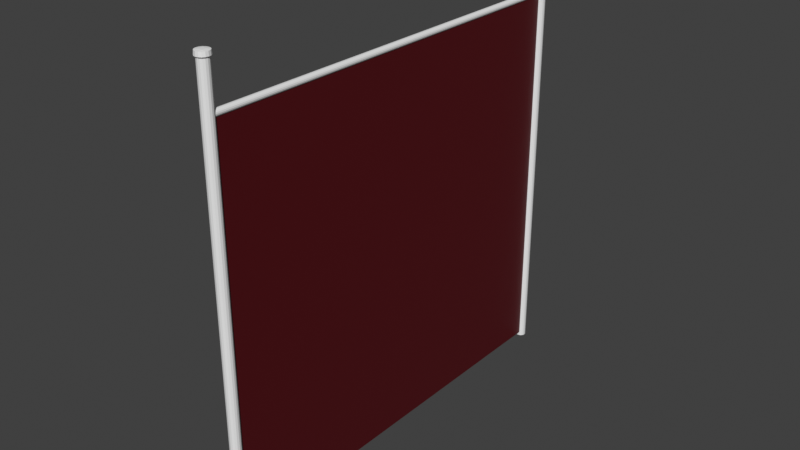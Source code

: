 # Source: FENCE.blend  (saved by Blender 3.6.11; exported with 4.5.12 LTS)
import bpy
from mathutils import Matrix  # noqa: F401  (used for matrix-valued properties, if any)

bpy.ops.wm.read_factory_settings(use_empty=True)
scene = bpy.context.scene
scene.name = 'Scene'

# ---- collections
col_collection = bpy.data.collections.new('Collection'); scene.collection.children.link(col_collection)

# ---- materials (node trees are filled in below, after node groups)
mat_chhani = bpy.data.materials.new('CHHANI')
mat_chhani.use_transparent_shadow = False
mat_metal = bpy.data.materials.new('metal')
mat_metal.use_transparent_shadow = False

# ---- material node trees
mat_chhani.use_nodes = True; mat_chhani.node_tree.nodes.clear()
_N = mat_chhani.node_tree.nodes; _L = mat_chhani.node_tree.links
n0 = _N.new('ShaderNodeBsdfPrincipled'); n0.name = 'Principled BSDF'; n0.location = (10, 300)
n0.inputs[0].default_value = (0.07957, 0.0, 0.002447, 1.0)
n0.inputs[27].default_value = (0.0, 0.0, 0.0, 1.0)
n1 = _N.new('ShaderNodeOutputMaterial'); n1.name = 'Material Output'; n1.location = (300, 300)
_L.new(n0.outputs[0], n1.inputs[0])
n1.is_active_output = True
mat_metal.use_nodes = True; mat_metal.node_tree.nodes.clear()
_N = mat_metal.node_tree.nodes; _L = mat_metal.node_tree.links
n0 = _N.new('ShaderNodeBsdfPrincipled'); n0.name = 'Principled BSDF'; n0.location = (10, 300)
n0.inputs[27].default_value = (0.0, 0.0, 0.0, 1.0)
n1 = _N.new('ShaderNodeOutputMaterial'); n1.name = 'Material Output'; n1.location = (300, 300)
_L.new(n0.outputs[0], n1.inputs[0])
n1.is_active_output = True

# ---- world
world_world = bpy.data.worlds.new('World'); scene.world = world_world
world_world.use_nodes = True; world_world.node_tree.nodes.clear()
_N = world_world.node_tree.nodes; _L = world_world.node_tree.links
n0 = _N.new('ShaderNodeOutputWorld'); n0.name = 'World Output'; n0.location = (300, 300)
n1 = _N.new('ShaderNodeBackground'); n1.name = 'Background'; n1.location = (10, 300)
n1.inputs[0].default_value = (0.05088, 0.05088, 0.05088, 1.0)
_L.new(n1.outputs[0], n0.inputs[0])
n0.is_active_output = True
world_world.color = (0.05088, 0.05088, 0.05088)
world_world.use_sun_shadow = False
world_world.sun_shadow_jitter_overblur = 0.0

# ---- meshes
me_plane = bpy.data.meshes.new('Plane')
me_plane.from_pydata([(-0.2314, -0.2314, 0.0), (0.2314, -0.2314, 0.0), (-0.2314, 0.2314, 0.0), (0.2314, 0.2314, 0.0), (-0.3273, 1.43e-08, 0.0), (-1.43e-08, -0.3273, 0.0), (0.3273, -1.43e-08, 0.0), (1.43e-08, 0.3273, 0.0), (0.0, 0.0, 0.0), (-0.3023, -0.1252, 0.0), (0.1252, -0.3023, 0.0), (0.3023, 0.1252, 0.0), (-0.1252, 0.3023, 0.0), (-0.3023, 0.1252, 0.0), (-0.1252, -0.3023, 0.0), (0.3023, -0.1252, 0.0), (0.1252, 0.3023, 0.0), (0.0, 0.1407, 0.0), (0.0, -0.1407, 0.0), (-0.1407, 0.0, 0.0), (0.1407, 0.0, 0.0), (0.1407, -0.1407, 0.0), (-0.1407, -0.1407, 0.0), (-0.1407, 0.1407, 0.0), (0.1407, 0.1407, 0.0), (-0.2314, -0.2314, 26.71), (0.2314, -0.2314, 26.71), (-0.2314, 0.2314, 26.71), (0.2314, 0.2314, 26.71), (-0.3273, 1.43e-08, 26.71), (-1.43e-08, -0.3273, 26.71), (0.3273, -1.43e-08, 26.71), (1.43e-08, 0.3273, 26.71), (-0.3023, -0.1252, 26.71), (0.1252, -0.3023, 26.71), (0.3023, 0.1252, 26.71), (-0.1252, 0.3023, 26.71), (-0.3023, 0.1252, 26.71), (-0.1252, -0.3023, 26.71), (0.3023, -0.1252, 26.71), (0.1252, 0.3023, 26.71), (-0.3844, -0.1592, 26.8), (-0.2942, -0.2942, 26.8), (0.1592, -0.3844, 26.8), (0.2942, -0.2942, 26.8), (0.3844, 0.1592, 26.8), (0.2942, 0.2942, 26.8), (-0.1592, 0.3844, 26.8), (-0.2942, 0.2942, 26.8), (-0.3844, 0.1592, 26.8), (-0.416, 1.43e-08, 26.8), (-0.1592, -0.3844, 26.8), (-1.43e-08, -0.416, 26.8), (0.3844, -0.1592, 26.8), (0.416, -1.43e-08, 26.8), (0.1592, 0.3844, 26.8), (1.43e-08, 0.416, 26.8), (1.43e-08, 0.3935, 27.04), (0.3935, -1.43e-08, 27.04), (0.1506, -0.3636, 27.04), (-1.43e-08, -0.3935, 27.04), (-0.3636, -0.1506, 27.04), (0.1506, 0.3636, 27.04), (-0.3636, 0.1506, 27.04), (-0.3935, 1.43e-08, 27.04), (0.2782, -0.2782, 27.04), (0.3636, -0.1506, 27.04), (-0.1506, 0.3636, 27.04), (-0.2782, 0.2782, 27.04), (-0.2782, -0.2782, 27.04), (-0.1506, -0.3636, 27.04), (0.3636, 0.1506, 27.04), (0.2782, 0.2782, 27.04), (0.0, 0.1407, 27.07), (0.0, -0.1407, 27.07), (0.0, 0.0, 27.07), (-0.1407, 0.0, 27.07), (0.1407, 0.0, 27.07), (0.1407, -0.1407, 27.07), (-0.1407, -0.1407, 27.07), (-0.1407, 0.1407, 27.07), (0.1407, 0.1407, 27.07)], [], [(24, 16, 3, 11), (23, 12, 7, 17), (22, 19, 8, 18), (21, 20, 6, 15), (18, 8, 20, 21), (5, 18, 21, 10), (10, 21, 15, 1), (9, 4, 19, 22), (0, 9, 22, 14), (14, 22, 18, 5), (13, 2, 12, 23), (4, 13, 23, 19), (19, 23, 17, 8), (17, 7, 16, 24), (8, 17, 24, 20), (20, 24, 11, 6), (9, 0, 25, 33), (7, 12, 36, 32), (10, 1, 26, 34), (2, 13, 37, 27), (11, 3, 28, 35), (0, 14, 38, 25), (12, 2, 27, 36), (1, 15, 39, 26), (13, 4, 29, 37), (3, 16, 40, 28), (4, 9, 33, 29), (14, 5, 30, 38), (5, 10, 34, 30), (15, 6, 31, 39), (6, 11, 35, 31), (16, 7, 32, 40), (38, 30, 52, 51), (27, 37, 49, 48), (37, 29, 50, 49), (32, 36, 47, 56), (36, 27, 48, 47), (31, 35, 45, 54), (35, 28, 46, 45), (30, 34, 43, 52), (34, 26, 44, 43), (29, 33, 41, 50), (28, 40, 55, 46), (33, 25, 42, 41), (40, 32, 56, 55), (26, 39, 53, 44), (39, 31, 54, 53), (25, 38, 51, 42), (48, 49, 63, 68), (43, 44, 65, 59), (56, 47, 67, 57), (41, 42, 69, 61), (55, 56, 57, 62), (54, 45, 71, 58), (53, 54, 58, 66), (52, 43, 59, 60), (51, 52, 60, 70), (50, 41, 61, 64), (46, 55, 62, 72), (49, 50, 64, 63), (44, 53, 66, 65), (47, 48, 68, 67), (42, 51, 70, 69), (45, 46, 72, 71), (81, 71, 72, 62), (80, 73, 57, 67), (79, 74, 75, 76), (78, 66, 58, 77), (74, 78, 77, 75), (60, 59, 78, 74), (59, 65, 66, 78), (61, 79, 76, 64), (69, 70, 79, 61), (70, 60, 74, 79), (63, 80, 67, 68), (64, 76, 80, 63), (76, 75, 73, 80), (73, 81, 62, 57), (75, 77, 81, 73), (77, 58, 71, 81)])
_uv = me_plane.uv_layers.new(name='UVMap')
_uv.uv.foreach_set('vector', [0.75, 0.75, 0.75, 1.0, 1.0, 1.0, 1.0, 0.75, 0.25, 0.75, 0.25, 1.0, 0.5, 1.0, 0.5, 0.75, 0.25, 0.25, 0.25, 0.5, 0.5, 0.5, 0.5, 0.25, 0.75, 0.25, 0.75, 0.5, 1.0, 0.5, 1.0, 0.25, 0.5, 0.25, 0.5, 0.5, 0.75, 0.5, 0.75, 0.25, 0.5, 0.0, 0.5, 0.25, 0.75, 0.25, 0.75, 0.0, 0.75, 0.0, 0.75, 0.25, 1.0, 0.25, 1.0, 0.0, 0.0, 0.25, 0.0, 0.5, 0.25, 0.5, 0.25, 0.25, 0.0, 0.0, 0.0, 0.25, 0.25, 0.25, 0.25, 0.0, 0.25, 0.0, 0.25, 0.25, 0.5, 0.25, 0.5, 0.0, 0.0, 0.75, 0.0, 1.0, 0.25, 1.0, 0.25, 0.75, 0.0, 0.5, 0.0, 0.75, 0.25, 0.75, 0.25, 0.5, 0.25, 0.5, 0.25, 0.75, 0.5, 0.75, 0.5, 0.5, 0.5, 0.75, 0.5, 1.0, 0.75, 1.0, 0.75, 0.75, 0.5, 0.5, 0.5, 0.75, 0.75, 0.75, 0.75, 0.5, 0.75, 0.5, 0.75, 0.75, 1.0, 0.75, 1.0, 0.5, 0.0, 0.25, 0.0, 0.0, 0.0, 0.0, 0.0, 0.25, 0.5, 1.0, 0.25, 1.0, 0.25, 1.0, 0.5, 1.0, 0.75, 0.0, 1.0, 0.0, 1.0, 0.0, 0.75, 0.0, 0.0, 1.0, 0.0, 0.75, 0.0, 0.75, 0.0, 1.0, 1.0, 0.75, 1.0, 1.0, 1.0, 1.0, 1.0, 0.75, 0.0, 0.0, 0.25, 0.0, 0.25, 0.0, 0.0, 0.0, 0.25, 1.0, 0.0, 1.0, 0.0, 1.0, 0.25, 1.0, 1.0, 0.0, 1.0, 0.25, 1.0, 0.25, 1.0, 0.0, 0.0, 0.75, 0.0, 0.5, 0.0, 0.5, 0.0, 0.75, 1.0, 1.0, 0.75, 1.0, 0.75, 1.0, 1.0, 1.0, 0.0, 0.5, 0.0, 0.25, 0.0, 0.25, 0.0, 0.5, 0.25, 0.0, 0.5, 0.0, 0.5, 0.0, 0.25, 0.0, 0.5, 0.0, 0.75, 0.0, 0.75, 0.0, 0.5, 0.0, 1.0, 0.25, 1.0, 0.5, 1.0, 0.5, 1.0, 0.25, 1.0, 0.5, 1.0, 0.75, 1.0, 0.75, 1.0, 0.5, 0.75, 1.0, 0.5, 1.0, 0.5, 1.0, 0.75, 1.0, 0.25, 0.0, 0.5, 0.0, 0.5, 0.0, 0.25, 0.0, 0.0, 1.0, 0.0, 0.75, 0.0, 0.75, 0.0, 1.0, 0.0, 0.75, 0.0, 0.5, 0.0, 0.5, 0.0, 0.75, 0.5, 1.0, 0.25, 1.0, 0.25, 1.0, 0.5, 1.0, 0.25, 1.0, 0.0, 1.0, 0.0, 1.0, 0.25, 1.0, 1.0, 0.5, 1.0, 0.75, 1.0, 0.75, 1.0, 0.5, 1.0, 0.75, 1.0, 1.0, 1.0, 1.0, 1.0, 0.75, 0.5, 0.0, 0.75, 0.0, 0.75, 0.0, 0.5, 0.0, 0.75, 0.0, 1.0, 0.0, 1.0, 0.0, 0.75, 0.0, 0.0, 0.5, 0.0, 0.25, 0.0, 0.25, 0.0, 0.5, 1.0, 1.0, 0.75, 1.0, 0.75, 1.0, 1.0, 1.0, 0.0, 0.25, 0.0, 0.0, 0.0, 0.0, 0.0, 0.25, 0.75, 1.0, 0.5, 1.0, 0.5, 1.0, 0.75, 1.0, 1.0, 0.0, 1.0, 0.25, 1.0, 0.25, 1.0, 0.0, 1.0, 0.25, 1.0, 0.5, 1.0, 0.5, 1.0, 0.25, 0.0, 0.0, 0.25, 0.0, 0.25, 0.0, 0.0, 0.0, 0.0, 1.0, 0.0, 0.75, 0.0, 0.75, 0.0, 1.0, 0.75, 0.0, 1.0, 0.0, 1.0, 0.0, 0.75, 0.0, 0.5, 1.0, 0.25, 1.0, 0.25, 1.0, 0.5, 1.0, 0.0, 0.25, 0.0, 0.0, 0.0, 0.0, 0.0, 0.25, 0.75, 1.0, 0.5, 1.0, 0.5, 1.0, 0.75, 1.0, 1.0, 0.5, 1.0, 0.75, 1.0, 0.75, 1.0, 0.5, 1.0, 0.25, 1.0, 0.5, 1.0, 0.5, 1.0, 0.25, 0.5, 0.0, 0.75, 0.0, 0.75, 0.0, 0.5, 0.0, 0.25, 0.0, 0.5, 0.0, 0.5, 0.0, 0.25, 0.0, 0.0, 0.5, 0.0, 0.25, 0.0, 0.25, 0.0, 0.5, 1.0, 1.0, 0.75, 1.0, 0.75, 1.0, 1.0, 1.0, 0.0, 0.75, 0.0, 0.5, 0.0, 0.5, 0.0, 0.75, 1.0, 0.0, 1.0, 0.25, 1.0, 0.25, 1.0, 0.0, 0.25, 1.0, 0.0, 1.0, 0.0, 1.0, 0.25, 1.0, 0.0, 0.0, 0.25, 0.0, 0.25, 0.0, 0.0, 0.0, 1.0, 0.75, 1.0, 1.0, 1.0, 1.0, 1.0, 0.75, 0.75, 0.75, 1.0, 0.75, 1.0, 1.0, 0.75, 1.0, 0.25, 0.75, 0.5, 0.75, 0.5, 1.0, 0.25, 1.0, 0.25, 0.25, 0.5, 0.25, 0.5, 0.5, 0.25, 0.5, 0.75, 0.25, 1.0, 0.25, 1.0, 0.5, 0.75, 0.5, 0.5, 0.25, 0.75, 0.25, 0.75, 0.5, 0.5, 0.5, 0.5, 0.0, 0.75, 0.0, 0.75, 0.25, 0.5, 0.25, 0.75, 0.0, 1.0, 0.0, 1.0, 0.25, 0.75, 0.25, 0.0, 0.25, 0.25, 0.25, 0.25, 0.5, 0.0, 0.5, 0.0, 0.0, 0.25, 0.0, 0.25, 0.25, 0.0, 0.25, 0.25, 0.0, 0.5, 0.0, 0.5, 0.25, 0.25, 0.25, 0.0, 0.75, 0.25, 0.75, 0.25, 1.0, 0.0, 1.0, 0.0, 0.5, 0.25, 0.5, 0.25, 0.75, 0.0, 0.75, 0.25, 0.5, 0.5, 0.5, 0.5, 0.75, 0.25, 0.75, 0.5, 0.75, 0.75, 0.75, 0.75, 1.0, 0.5, 1.0, 0.5, 0.5, 0.75, 0.5, 0.75, 0.75, 0.5, 0.75, 0.75, 0.5, 1.0, 0.5, 1.0, 0.75, 0.75, 0.75])
me_plane.update()
me_plane_001 = bpy.data.meshes.new('Plane.001')
me_plane_001.from_pydata([(-1.0, -1.0, 0.0), (1.0, -1.0, 0.0), (-1.0, 1.0, 0.0), (1.0, 1.0, 0.0), (-1.0, 1.0, 0.09975), (-1.0, -1.0, 0.09975), (1.0, -1.0, 0.09975), (1.0, 1.0, 0.09975)], [], [(0, 2, 3, 1), (5, 6, 7, 4), (3, 2, 4, 7), (0, 1, 6, 5), (1, 3, 7, 6), (2, 0, 5, 4)])
_uv = me_plane_001.uv_layers.new(name='UVMap')
_uv.uv.foreach_set('vector', [0.0, 0.0, 0.0, 1.0, 1.0, 1.0, 1.0, 0.0, 0.0, 0.0, 1.0, 0.0, 1.0, 1.0, 0.0, 1.0, 1.0, 1.0, 0.0, 1.0, 0.0, 1.0, 1.0, 1.0, 0.0, 0.0, 1.0, 0.0, 1.0, 0.0, 0.0, 0.0, 1.0, 0.0, 1.0, 1.0, 1.0, 1.0, 1.0, 0.0, 0.0, 1.0, 0.0, 0.0, 0.0, 0.0, 0.0, 1.0])
me_plane_001.materials.append(mat_chhani)
me_plane_001.update()
me_plane_002 = bpy.data.meshes.new('Plane.002')
me_plane_002.from_pydata([(-0.2314, -0.2314, 0.0), (0.2314, -0.2314, 0.0), (-0.2314, 0.2314, 0.0), (0.2314, 0.2314, 0.0), (-0.3273, 1.43e-08, 0.0), (-1.43e-08, -0.3273, 0.0), (0.3273, -1.43e-08, 0.0), (1.43e-08, 0.3273, 0.0), (0.0, 0.0, 0.0), (-0.3023, -0.1252, 0.0), (0.1252, -0.3023, 0.0), (0.3023, 0.1252, 0.0), (-0.1252, 0.3023, 0.0), (-0.3023, 0.1252, 0.0), (-0.1252, -0.3023, 0.0), (0.3023, -0.1252, 0.0), (0.1252, 0.3023, 0.0), (0.0, 0.1407, 0.0), (0.0, -0.1407, 0.0), (-0.1407, 0.0, 0.0), (0.1407, 0.0, 0.0), (0.1407, -0.1407, 0.0), (-0.1407, -0.1407, 0.0), (-0.1407, 0.1407, 0.0), (0.1407, 0.1407, 0.0), (-0.2314, -0.2314, 26.71), (0.2314, -0.2314, 26.71), (-0.2314, 0.2314, 26.71), (0.2314, 0.2314, 26.71), (-0.3273, 1.43e-08, 26.71), (-1.43e-08, -0.3273, 26.71), (0.3273, -1.43e-08, 26.71), (1.43e-08, 0.3273, 26.71), (-0.3023, -0.1252, 26.71), (0.1252, -0.3023, 26.71), (0.3023, 0.1252, 26.71), (-0.1252, 0.3023, 26.71), (-0.3023, 0.1252, 26.71), (-0.1252, -0.3023, 26.71), (0.3023, -0.1252, 26.71), (0.1252, 0.3023, 26.71)], [], [(24, 16, 3, 11), (23, 12, 7, 17), (22, 19, 8, 18), (21, 20, 6, 15), (18, 8, 20, 21), (5, 18, 21, 10), (10, 21, 15, 1), (9, 4, 19, 22), (0, 9, 22, 14), (14, 22, 18, 5), (13, 2, 12, 23), (4, 13, 23, 19), (19, 23, 17, 8), (17, 7, 16, 24), (8, 17, 24, 20), (20, 24, 11, 6), (9, 0, 25, 33), (7, 12, 36, 32), (10, 1, 26, 34), (2, 13, 37, 27), (11, 3, 28, 35), (0, 14, 38, 25), (12, 2, 27, 36), (1, 15, 39, 26), (13, 4, 29, 37), (3, 16, 40, 28), (4, 9, 33, 29), (14, 5, 30, 38), (5, 10, 34, 30), (15, 6, 31, 39), (6, 11, 35, 31), (16, 7, 32, 40)])
_uv = me_plane_002.uv_layers.new(name='UVMap')
_uv.uv.foreach_set('vector', [0.75, 0.75, 0.75, 1.0, 1.0, 1.0, 1.0, 0.75, 0.25, 0.75, 0.25, 1.0, 0.5, 1.0, 0.5, 0.75, 0.25, 0.25, 0.25, 0.5, 0.5, 0.5, 0.5, 0.25, 0.75, 0.25, 0.75, 0.5, 1.0, 0.5, 1.0, 0.25, 0.5, 0.25, 0.5, 0.5, 0.75, 0.5, 0.75, 0.25, 0.5, 0.0, 0.5, 0.25, 0.75, 0.25, 0.75, 0.0, 0.75, 0.0, 0.75, 0.25, 1.0, 0.25, 1.0, 0.0, 0.0, 0.25, 0.0, 0.5, 0.25, 0.5, 0.25, 0.25, 0.0, 0.0, 0.0, 0.25, 0.25, 0.25, 0.25, 0.0, 0.25, 0.0, 0.25, 0.25, 0.5, 0.25, 0.5, 0.0, 0.0, 0.75, 0.0, 1.0, 0.25, 1.0, 0.25, 0.75, 0.0, 0.5, 0.0, 0.75, 0.25, 0.75, 0.25, 0.5, 0.25, 0.5, 0.25, 0.75, 0.5, 0.75, 0.5, 0.5, 0.5, 0.75, 0.5, 1.0, 0.75, 1.0, 0.75, 0.75, 0.5, 0.5, 0.5, 0.75, 0.75, 0.75, 0.75, 0.5, 0.75, 0.5, 0.75, 0.75, 1.0, 0.75, 1.0, 0.5, 0.0, 0.25, 0.0, 0.0, 0.0, 0.0, 0.0, 0.25, 0.5, 1.0, 0.25, 1.0, 0.25, 1.0, 0.5, 1.0, 0.75, 0.0, 1.0, 0.0, 1.0, 0.0, 0.75, 0.0, 0.0, 1.0, 0.0, 0.75, 0.0, 0.75, 0.0, 1.0, 1.0, 0.75, 1.0, 1.0, 1.0, 1.0, 1.0, 0.75, 0.0, 0.0, 0.25, 0.0, 0.25, 0.0, 0.0, 0.0, 0.25, 1.0, 0.0, 1.0, 0.0, 1.0, 0.25, 1.0, 1.0, 0.0, 1.0, 0.25, 1.0, 0.25, 1.0, 0.0, 0.0, 0.75, 0.0, 0.5, 0.0, 0.5, 0.0, 0.75, 1.0, 1.0, 0.75, 1.0, 0.75, 1.0, 1.0, 1.0, 0.0, 0.5, 0.0, 0.25, 0.0, 0.25, 0.0, 0.5, 0.25, 0.0, 0.5, 0.0, 0.5, 0.0, 0.25, 0.0, 0.5, 0.0, 0.75, 0.0, 0.75, 0.0, 0.5, 0.0, 1.0, 0.25, 1.0, 0.5, 1.0, 0.5, 1.0, 0.25, 1.0, 0.5, 1.0, 0.75, 1.0, 0.75, 1.0, 0.5, 0.75, 1.0, 0.5, 1.0, 0.5, 1.0, 0.75, 1.0])
me_plane_002.materials.append(mat_metal)
me_plane_002.update()
me_plane_003 = bpy.data.meshes.new('Plane.003')
me_plane_003.from_pydata([(-0.2314, -0.2314, 0.0), (0.2314, -0.2314, 0.0), (-0.2314, 0.2314, 0.0), (0.2314, 0.2314, 0.0), (-0.3273, 1.43e-08, 0.0), (-1.43e-08, -0.3273, 0.0), (0.3273, -1.43e-08, 0.0), (1.43e-08, 0.3273, 0.0), (0.0, 0.0, 0.0), (-0.3023, -0.1252, 0.0), (0.1252, -0.3023, 0.0), (0.3023, 0.1252, 0.0), (-0.1252, 0.3023, 0.0), (-0.3023, 0.1252, 0.0), (-0.1252, -0.3023, 0.0), (0.3023, -0.1252, 0.0), (0.1252, 0.3023, 0.0), (0.0, 0.1407, 0.0), (0.0, -0.1407, 0.0), (-0.1407, 0.0, 0.0), (0.1407, 0.0, 0.0), (0.1407, -0.1407, 0.0), (-0.1407, -0.1407, 0.0), (-0.1407, 0.1407, 0.0), (0.1407, 0.1407, 0.0), (-0.2314, -0.2314, 26.71), (0.2314, -0.2314, 26.71), (-0.2314, 0.2314, 26.71), (0.2314, 0.2314, 26.71), (-0.3273, 1.43e-08, 26.71), (-1.43e-08, -0.3273, 26.71), (0.3273, -1.43e-08, 26.71), (1.43e-08, 0.3273, 26.71), (-0.3023, -0.1252, 26.71), (0.1252, -0.3023, 26.71), (0.3023, 0.1252, 26.71), (-0.1252, 0.3023, 26.71), (-0.3023, 0.1252, 26.71), (-0.1252, -0.3023, 26.71), (0.3023, -0.1252, 26.71), (0.1252, 0.3023, 26.71), (-0.3844, -0.1592, 26.8), (-0.2942, -0.2942, 26.8), (0.1592, -0.3844, 26.8), (0.2942, -0.2942, 26.8), (0.3844, 0.1592, 26.8), (0.2942, 0.2942, 26.8), (-0.1592, 0.3844, 26.8), (-0.2942, 0.2942, 26.8), (-0.3844, 0.1592, 26.8), (-0.416, 1.43e-08, 26.8), (-0.1592, -0.3844, 26.8), (-1.43e-08, -0.416, 26.8), (0.3844, -0.1592, 26.8), (0.416, -1.43e-08, 26.8), (0.1592, 0.3844, 26.8), (1.43e-08, 0.416, 26.8), (1.43e-08, 0.3935, 27.04), (0.3935, -1.43e-08, 27.04), (0.1506, -0.3636, 27.04), (-1.43e-08, -0.3935, 27.04), (-0.3636, -0.1506, 27.04), (0.1506, 0.3636, 27.04), (-0.3636, 0.1506, 27.04), (-0.3935, 1.43e-08, 27.04), (0.2782, -0.2782, 27.04), (0.3636, -0.1506, 27.04), (-0.1506, 0.3636, 27.04), (-0.2782, 0.2782, 27.04), (-0.2782, -0.2782, 27.04), (-0.1506, -0.3636, 27.04), (0.3636, 0.1506, 27.04), (0.2782, 0.2782, 27.04), (0.0, 0.1407, 27.07), (0.0, -0.1407, 27.07), (0.0, 0.0, 27.07), (-0.1407, 0.0, 27.07), (0.1407, 0.0, 27.07), (0.1407, -0.1407, 27.07), (-0.1407, -0.1407, 27.07), (-0.1407, 0.1407, 27.07), (0.1407, 0.1407, 27.07)], [], [(24, 16, 3, 11), (23, 12, 7, 17), (22, 19, 8, 18), (21, 20, 6, 15), (18, 8, 20, 21), (5, 18, 21, 10), (10, 21, 15, 1), (9, 4, 19, 22), (0, 9, 22, 14), (14, 22, 18, 5), (13, 2, 12, 23), (4, 13, 23, 19), (19, 23, 17, 8), (17, 7, 16, 24), (8, 17, 24, 20), (20, 24, 11, 6), (9, 0, 25, 33), (7, 12, 36, 32), (10, 1, 26, 34), (2, 13, 37, 27), (11, 3, 28, 35), (0, 14, 38, 25), (12, 2, 27, 36), (1, 15, 39, 26), (13, 4, 29, 37), (3, 16, 40, 28), (4, 9, 33, 29), (14, 5, 30, 38), (5, 10, 34, 30), (15, 6, 31, 39), (6, 11, 35, 31), (16, 7, 32, 40), (38, 30, 52, 51), (27, 37, 49, 48), (37, 29, 50, 49), (32, 36, 47, 56), (36, 27, 48, 47), (31, 35, 45, 54), (35, 28, 46, 45), (30, 34, 43, 52), (34, 26, 44, 43), (29, 33, 41, 50), (28, 40, 55, 46), (33, 25, 42, 41), (40, 32, 56, 55), (26, 39, 53, 44), (39, 31, 54, 53), (25, 38, 51, 42), (48, 49, 63, 68), (43, 44, 65, 59), (56, 47, 67, 57), (41, 42, 69, 61), (55, 56, 57, 62), (54, 45, 71, 58), (53, 54, 58, 66), (52, 43, 59, 60), (51, 52, 60, 70), (50, 41, 61, 64), (46, 55, 62, 72), (49, 50, 64, 63), (44, 53, 66, 65), (47, 48, 68, 67), (42, 51, 70, 69), (45, 46, 72, 71), (81, 71, 72, 62), (80, 73, 57, 67), (79, 74, 75, 76), (78, 66, 58, 77), (74, 78, 77, 75), (60, 59, 78, 74), (59, 65, 66, 78), (61, 79, 76, 64), (69, 70, 79, 61), (70, 60, 74, 79), (63, 80, 67, 68), (64, 76, 80, 63), (76, 75, 73, 80), (73, 81, 62, 57), (75, 77, 81, 73), (77, 58, 71, 81)])
_uv = me_plane_003.uv_layers.new(name='UVMap')
_uv.uv.foreach_set('vector', [0.75, 0.75, 0.75, 1.0, 1.0, 1.0, 1.0, 0.75, 0.25, 0.75, 0.25, 1.0, 0.5, 1.0, 0.5, 0.75, 0.25, 0.25, 0.25, 0.5, 0.5, 0.5, 0.5, 0.25, 0.75, 0.25, 0.75, 0.5, 1.0, 0.5, 1.0, 0.25, 0.5, 0.25, 0.5, 0.5, 0.75, 0.5, 0.75, 0.25, 0.5, 0.0, 0.5, 0.25, 0.75, 0.25, 0.75, 0.0, 0.75, 0.0, 0.75, 0.25, 1.0, 0.25, 1.0, 0.0, 0.0, 0.25, 0.0, 0.5, 0.25, 0.5, 0.25, 0.25, 0.0, 0.0, 0.0, 0.25, 0.25, 0.25, 0.25, 0.0, 0.25, 0.0, 0.25, 0.25, 0.5, 0.25, 0.5, 0.0, 0.0, 0.75, 0.0, 1.0, 0.25, 1.0, 0.25, 0.75, 0.0, 0.5, 0.0, 0.75, 0.25, 0.75, 0.25, 0.5, 0.25, 0.5, 0.25, 0.75, 0.5, 0.75, 0.5, 0.5, 0.5, 0.75, 0.5, 1.0, 0.75, 1.0, 0.75, 0.75, 0.5, 0.5, 0.5, 0.75, 0.75, 0.75, 0.75, 0.5, 0.75, 0.5, 0.75, 0.75, 1.0, 0.75, 1.0, 0.5, 0.0, 0.25, 0.0, 0.0, 0.0, 0.0, 0.0, 0.25, 0.5, 1.0, 0.25, 1.0, 0.25, 1.0, 0.5, 1.0, 0.75, 0.0, 1.0, 0.0, 1.0, 0.0, 0.75, 0.0, 0.0, 1.0, 0.0, 0.75, 0.0, 0.75, 0.0, 1.0, 1.0, 0.75, 1.0, 1.0, 1.0, 1.0, 1.0, 0.75, 0.0, 0.0, 0.25, 0.0, 0.25, 0.0, 0.0, 0.0, 0.25, 1.0, 0.0, 1.0, 0.0, 1.0, 0.25, 1.0, 1.0, 0.0, 1.0, 0.25, 1.0, 0.25, 1.0, 0.0, 0.0, 0.75, 0.0, 0.5, 0.0, 0.5, 0.0, 0.75, 1.0, 1.0, 0.75, 1.0, 0.75, 1.0, 1.0, 1.0, 0.0, 0.5, 0.0, 0.25, 0.0, 0.25, 0.0, 0.5, 0.25, 0.0, 0.5, 0.0, 0.5, 0.0, 0.25, 0.0, 0.5, 0.0, 0.75, 0.0, 0.75, 0.0, 0.5, 0.0, 1.0, 0.25, 1.0, 0.5, 1.0, 0.5, 1.0, 0.25, 1.0, 0.5, 1.0, 0.75, 1.0, 0.75, 1.0, 0.5, 0.75, 1.0, 0.5, 1.0, 0.5, 1.0, 0.75, 1.0, 0.25, 0.0, 0.5, 0.0, 0.5, 0.0, 0.25, 0.0, 0.0, 1.0, 0.0, 0.75, 0.0, 0.75, 0.0, 1.0, 0.0, 0.75, 0.0, 0.5, 0.0, 0.5, 0.0, 0.75, 0.5, 1.0, 0.25, 1.0, 0.25, 1.0, 0.5, 1.0, 0.25, 1.0, 0.0, 1.0, 0.0, 1.0, 0.25, 1.0, 1.0, 0.5, 1.0, 0.75, 1.0, 0.75, 1.0, 0.5, 1.0, 0.75, 1.0, 1.0, 1.0, 1.0, 1.0, 0.75, 0.5, 0.0, 0.75, 0.0, 0.75, 0.0, 0.5, 0.0, 0.75, 0.0, 1.0, 0.0, 1.0, 0.0, 0.75, 0.0, 0.0, 0.5, 0.0, 0.25, 0.0, 0.25, 0.0, 0.5, 1.0, 1.0, 0.75, 1.0, 0.75, 1.0, 1.0, 1.0, 0.0, 0.25, 0.0, 0.0, 0.0, 0.0, 0.0, 0.25, 0.75, 1.0, 0.5, 1.0, 0.5, 1.0, 0.75, 1.0, 1.0, 0.0, 1.0, 0.25, 1.0, 0.25, 1.0, 0.0, 1.0, 0.25, 1.0, 0.5, 1.0, 0.5, 1.0, 0.25, 0.0, 0.0, 0.25, 0.0, 0.25, 0.0, 0.0, 0.0, 0.0, 1.0, 0.0, 0.75, 0.0, 0.75, 0.0, 1.0, 0.75, 0.0, 1.0, 0.0, 1.0, 0.0, 0.75, 0.0, 0.5, 1.0, 0.25, 1.0, 0.25, 1.0, 0.5, 1.0, 0.0, 0.25, 0.0, 0.0, 0.0, 0.0, 0.0, 0.25, 0.75, 1.0, 0.5, 1.0, 0.5, 1.0, 0.75, 1.0, 1.0, 0.5, 1.0, 0.75, 1.0, 0.75, 1.0, 0.5, 1.0, 0.25, 1.0, 0.5, 1.0, 0.5, 1.0, 0.25, 0.5, 0.0, 0.75, 0.0, 0.75, 0.0, 0.5, 0.0, 0.25, 0.0, 0.5, 0.0, 0.5, 0.0, 0.25, 0.0, 0.0, 0.5, 0.0, 0.25, 0.0, 0.25, 0.0, 0.5, 1.0, 1.0, 0.75, 1.0, 0.75, 1.0, 1.0, 1.0, 0.0, 0.75, 0.0, 0.5, 0.0, 0.5, 0.0, 0.75, 1.0, 0.0, 1.0, 0.25, 1.0, 0.25, 1.0, 0.0, 0.25, 1.0, 0.0, 1.0, 0.0, 1.0, 0.25, 1.0, 0.0, 0.0, 0.25, 0.0, 0.25, 0.0, 0.0, 0.0, 1.0, 0.75, 1.0, 1.0, 1.0, 1.0, 1.0, 0.75, 0.75, 0.75, 1.0, 0.75, 1.0, 1.0, 0.75, 1.0, 0.25, 0.75, 0.5, 0.75, 0.5, 1.0, 0.25, 1.0, 0.25, 0.25, 0.5, 0.25, 0.5, 0.5, 0.25, 0.5, 0.75, 0.25, 1.0, 0.25, 1.0, 0.5, 0.75, 0.5, 0.5, 0.25, 0.75, 0.25, 0.75, 0.5, 0.5, 0.5, 0.5, 0.0, 0.75, 0.0, 0.75, 0.25, 0.5, 0.25, 0.75, 0.0, 1.0, 0.0, 1.0, 0.25, 0.75, 0.25, 0.0, 0.25, 0.25, 0.25, 0.25, 0.5, 0.0, 0.5, 0.0, 0.0, 0.25, 0.0, 0.25, 0.25, 0.0, 0.25, 0.25, 0.0, 0.5, 0.0, 0.5, 0.25, 0.25, 0.25, 0.0, 0.75, 0.25, 0.75, 0.25, 1.0, 0.0, 1.0, 0.0, 0.5, 0.25, 0.5, 0.25, 0.75, 0.0, 0.75, 0.25, 0.5, 0.5, 0.5, 0.5, 0.75, 0.25, 0.75, 0.5, 0.75, 0.75, 0.75, 0.75, 1.0, 0.5, 1.0, 0.5, 0.5, 0.75, 0.5, 0.75, 0.75, 0.5, 0.75, 0.75, 0.5, 1.0, 0.5, 1.0, 0.75, 0.75, 0.75])
me_plane_003.update()

# ---- objects
ob_plane = bpy.data.objects.new('Plane', me_plane)
ob_plane_001 = bpy.data.objects.new('Plane.001', me_plane_001)
ob_plane_002 = bpy.data.objects.new('Plane.002', me_plane_002)
ob_plane_003 = bpy.data.objects.new('Plane.003', me_plane_003)

# ---- transforms, parenting, visibility, modifiers, constraints
ob_plane.location = (0.0, 0.0, 0.0)
ob_plane_001.location = (0.0, 13.02, 12.1)
ob_plane_001.rotation_euler = (-0.0, 1.571, 0.0)
ob_plane_001.scale = (11.85, 12.87, 1.0)
ob_plane_002.location = (0.0, 26.35, 24.05)
ob_plane_002.rotation_euler = (1.571, -0.0, 0.0)
ob_plane_002.scale = (0.6061, 0.6061, 0.9849)
ob_plane_003.location = (0.0, 26.13, 0.0)

# ---- collection membership
col_collection.objects.link(ob_plane)
col_collection.objects.link(ob_plane_001)
col_collection.objects.link(ob_plane_002)
col_collection.objects.link(ob_plane_003)

# ---- scene / render settings (as saved in the file)
scene.frame_start = 1; scene.frame_end = 250; scene.frame_set(1)
scene.render.engine = 'BLENDER_EEVEE_NEXT'
scene.cycles.sampling_pattern = 'TABULATED_SOBOL'
scene.view_settings.view_transform = 'Standard'
bpy.context.view_layer.update()

# ---- added for rendering (the .blend has no active camera and no usable light): camera, sun
cam_auto = bpy.data.cameras.new('AutoCamera')
cam_auto.lens = 50.0
cam_auto.sensor_width = 36.0
cam_auto.clip_end = 1000.0
ob_auto_camera = bpy.data.objects.new('AutoCamera', cam_auto)
scene.collection.objects.link(ob_auto_camera)
ob_auto_camera.location = (35.3629, -29.3684, 41.827)
ob_auto_camera.rotation_euler = (1.09748, -7.21219e-08, 0.694738)
scene.camera = ob_auto_camera
light_auto_sun = bpy.data.lights.new('AutoSun', 'SUN')
light_auto_sun.energy = 3.0
light_auto_sun.angle = 0.0523599
ob_auto_sun = bpy.data.objects.new('AutoSun', light_auto_sun)
scene.collection.objects.link(ob_auto_sun)
ob_auto_sun.rotation_euler = (0.872665, 0.174533, 0.523599)
bpy.context.view_layer.update()
